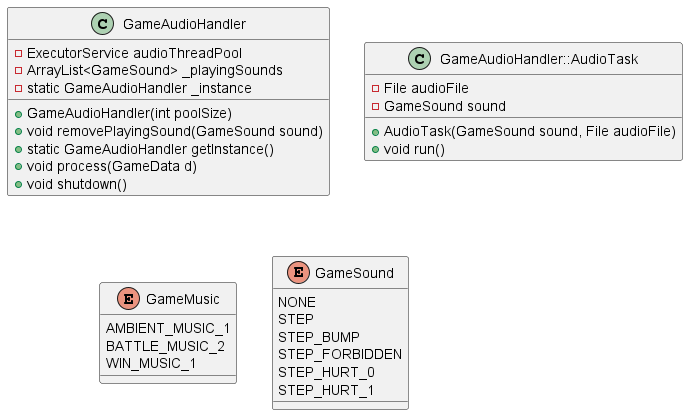

The diagram above was rendered by PlantUML. Its source (embedded in the PNG):
@startuml
class GameAudioHandler {
    - ExecutorService audioThreadPool
    - ArrayList<GameSound> _playingSounds
    - static GameAudioHandler _instance

    + GameAudioHandler(int poolSize)
    + void removePlayingSound(GameSound sound)
    + static GameAudioHandler getInstance()
    + void process(GameData d)
    + void shutdown()
}


class GameAudioHandler::AudioTask {
    - File audioFile
    - GameSound sound

    + AudioTask(GameSound sound, File audioFile)
    + void run()
}

enum GameMusic {
    AMBIENT_MUSIC_1
    BATTLE_MUSIC_2
    WIN_MUSIC_1
}

enum GameSound {
    NONE
    STEP
    STEP_BUMP
    STEP_FORBIDDEN
    STEP_HURT_0
    STEP_HURT_1
}
@enduml